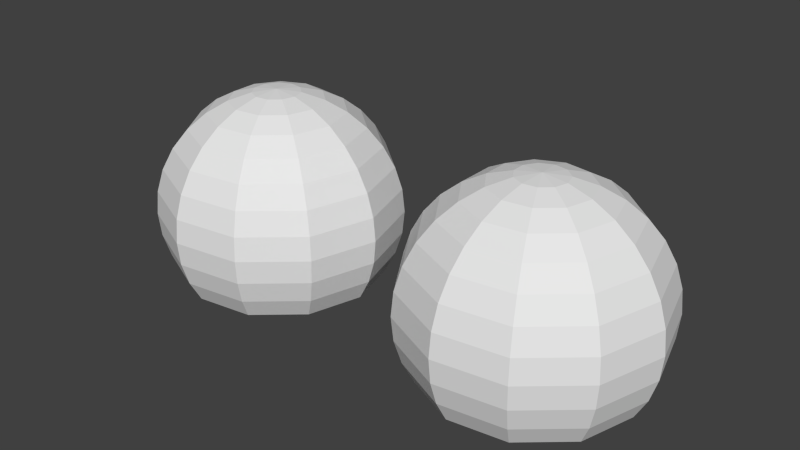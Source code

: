 # Source: WallEyes_old.blend  (saved by Blender 2.76.0; exported with 4.5.12 LTS)
import bpy
from mathutils import Matrix  # noqa: F401  (used for matrix-valued properties, if any)

bpy.ops.wm.read_factory_settings(use_empty=True)
scene = bpy.context.scene
scene.name = 'Scene'

# ---- collections
col_collection_1 = bpy.data.collections.new('Collection 1'); scene.collection.children.link(col_collection_1)

# ---- world
world_world = bpy.data.worlds.new('World'); scene.world = world_world
world_world.color = (0.05088, 0.05088, 0.05088)
world_world.use_sun_shadow = False
world_world.sun_shadow_jitter_overblur = 0.0
world_world.cycles.sampling_method = 'MANUAL'
world_world.cycles.sample_map_resolution = 256

# ---- meshes
me_sphere_002 = bpy.data.meshes.new('Sphere.002')
me_sphere_002.from_pydata([(-0.8315, 0.0, 0.5556), (-0.9808, 0.0, 0.1951), (-1.0, 0.0, 7.55e-08), (-0.9808, 0.0, -0.1951), (-0.8315, 0.0, -0.5556), (-0.7071, 0.0, -0.7071), (-0.5556, 0.0, -0.8315), (-0.3827, 0.0, -0.9239), (-0.6995, 0.4495, 0.5556), (-0.7772, 0.4995, 0.3827), (-0.8251, 0.5303, 0.1951), (-0.8413, 0.5406, 7.55e-08), (-0.8251, 0.5303, -0.1951), (-0.7772, 0.4995, -0.3827), (-0.6995, 0.4495, -0.5556), (-0.5949, 0.3823, -0.7071), (-0.4674, 0.3004, -0.8315), (-0.3219, 0.2069, -0.9239), (-0.1641, 0.1055, -0.9808), (-0.3454, 0.7563, 0.5556), (-0.3838, 0.8404, 0.3827), (-0.4074, 0.8922, 0.1951), (-0.4154, 0.9096, 7.55e-08), (-0.4074, 0.8922, -0.1951), (-0.3838, 0.8404, -0.3827), (-0.3454, 0.7563, -0.5556), (-0.2937, 0.6432, -0.7071), (-0.2308, 0.5054, -0.8315), (-0.159, 0.3481, -0.9239), (-0.08104, 0.1775, -0.9808), (0.1183, 0.823, 0.5556), (0.1315, 0.9145, 0.3827), (0.1396, 0.9708, 0.1951), (0.1423, 0.9898, 7.55e-08), (0.1396, 0.9708, -0.1951), (0.1315, 0.9145, -0.3827), (0.1183, 0.823, -0.5556), (0.1006, 0.6999, -0.7071), (0.07907, 0.5499, -0.8315), (0.05446, 0.3788, -0.9239), (0.02776, 0.1931, -0.9808), (0.5445, 0.6284, 0.5556), (0.605, 0.6982, 0.3827), (0.6423, 0.7412, 0.1951), (0.6549, 0.7557, 7.55e-08), (0.6423, 0.7412, -0.1951), (0.605, 0.6982, -0.3827), (0.5445, 0.6284, -0.5556), (0.4631, 0.5344, -0.7071), (0.3638, 0.4199, -0.8315), (0.2506, 0.2892, -0.9239), (0.1278, 0.1474, -0.9808), (0.7978, 0.2343, 0.5556), (0.8865, 0.2603, 0.3827), (0.9411, 0.2763, 0.1951), (0.9595, 0.2817, 7.55e-08), (0.9411, 0.2763, -0.1951), (0.8865, 0.2603, -0.3827), (0.7978, 0.2343, -0.5556), (0.6785, 0.1992, -0.7071), (0.5331, 0.1565, -0.8315), (0.3672, 0.1078, -0.9239), (0.1872, 0.05496, -0.9808), (0.7978, -0.2343, 0.5556), (0.8865, -0.2603, 0.3827), (0.9411, -0.2763, 0.1951), (0.9595, -0.2817, 7.55e-08), (0.9411, -0.2763, -0.1951), (0.8865, -0.2603, -0.3827), (0.7978, -0.2343, -0.5556), (0.6785, -0.1992, -0.7071), (0.5331, -0.1565, -0.8315), (0.3672, -0.1078, -0.9239), (0.1872, -0.05496, -0.9808), (0.5445, -0.6284, 0.5556), (0.605, -0.6982, 0.3827), (0.6423, -0.7412, 0.1951), (0.6549, -0.7557, 7.55e-08), (0.6423, -0.7412, -0.1951), (0.605, -0.6982, -0.3827), (0.5445, -0.6284, -0.5556), (0.4631, -0.5344, -0.7071), (0.3638, -0.4199, -0.8315), (0.2506, -0.2892, -0.9239), (0.1278, -0.1474, -0.9808), (0.1183, -0.823, 0.5556), (0.1315, -0.9145, 0.3827), (0.1396, -0.9708, 0.1951), (0.1423, -0.9898, 7.55e-08), (0.1396, -0.9708, -0.1951), (0.1315, -0.9145, -0.3827), (0.1183, -0.823, -0.5556), (0.1006, -0.6999, -0.7071), (0.07907, -0.5499, -0.8315), (0.05446, -0.3788, -0.9239), (0.02776, -0.1931, -0.9808), (-0.3454, -0.7563, 0.5556), (-0.3838, -0.8404, 0.3827), (-0.4074, -0.8922, 0.1951), (-0.4154, -0.9096, 7.55e-08), (-0.4074, -0.8922, -0.1951), (-0.3838, -0.8404, -0.3827), (-0.3454, -0.7563, -0.5556), (-0.2937, -0.6432, -0.7071), (-0.2308, -0.5054, -0.8315), (-0.159, -0.3481, -0.9239), (-0.08104, -0.1775, -0.9808), (-0.6995, -0.4495, 0.5556), (-0.7772, -0.4995, 0.3827), (-0.8251, -0.5303, 0.1951), (-0.8413, -0.5406, 7.55e-08), (-0.8251, -0.5303, -0.1951), (-0.7772, -0.4995, -0.3827), (-0.6995, -0.4495, -0.5556), (-0.5949, -0.3823, -0.7071), (-0.4674, -0.3004, -0.8315), (-0.3219, -0.2069, -0.9239), (-0.1641, -0.1055, -0.9808), (-0.9239, -3.711e-07, 0.3827), (-0.9239, -3.639e-07, -0.3827), (-0.1951, -7.325e-08, -0.9808), (3.258e-07, -1.507e-14, -1.0)], [], [(6, 5, 15, 16), (5, 4, 14, 15), (3, 2, 11, 12), (7, 6, 16, 17), (2, 1, 10, 11), (11, 10, 21, 22), (10, 9, 20, 21), (16, 15, 26, 27), (9, 8, 19, 20), (15, 14, 25, 26), (14, 13, 24, 25), (13, 12, 23, 24), (18, 17, 28, 29), (12, 11, 22, 23), (17, 16, 27, 28), (23, 22, 33, 34), (29, 28, 39, 40), (28, 27, 38, 39), (22, 21, 32, 33), (27, 26, 37, 38), (21, 20, 31, 32), (20, 19, 30, 31), (26, 25, 36, 37), (25, 24, 35, 36), (24, 23, 34, 35), (35, 34, 45, 46), (34, 33, 44, 45), (40, 39, 50, 51), (33, 32, 43, 44), (39, 38, 49, 50), (38, 37, 48, 49), (32, 31, 42, 43), (37, 36, 47, 48), (31, 30, 41, 42), (36, 35, 46, 47), (42, 41, 52, 53), (47, 46, 57, 58), (46, 45, 56, 57), (51, 50, 61, 62), (45, 44, 55, 56), (44, 43, 54, 55), (50, 49, 60, 61), (43, 42, 53, 54), (49, 48, 59, 60), (48, 47, 58, 59), (60, 59, 70, 71), (53, 52, 63, 64), (59, 58, 69, 70), (58, 57, 68, 69), (57, 56, 67, 68), (62, 61, 72, 73), (56, 55, 66, 67), (61, 60, 71, 72), (55, 54, 65, 66), (54, 53, 64, 65), (66, 65, 76, 77), (71, 70, 81, 82), (65, 64, 75, 76), (64, 63, 74, 75), (70, 69, 80, 81), (69, 68, 79, 80), (68, 67, 78, 79), (67, 66, 77, 78), (73, 72, 83, 84), (72, 71, 82, 83), (78, 77, 88, 89), (84, 83, 94, 95), (77, 76, 87, 88), (83, 82, 93, 94), (82, 81, 92, 93), (76, 75, 86, 87), (81, 80, 91, 92), (75, 74, 85, 86), (80, 79, 90, 91), (79, 78, 89, 90), (90, 89, 100, 101), (95, 94, 105, 106), (89, 88, 99, 100), (88, 87, 98, 99), (94, 93, 104, 105), (87, 86, 97, 98), (93, 92, 103, 104), (92, 91, 102, 103), (86, 85, 96, 97), (91, 90, 101, 102), (97, 96, 107, 108), (103, 102, 113, 114), (102, 101, 112, 113), (101, 100, 111, 112), (106, 105, 116, 117), (100, 99, 110, 111), (105, 104, 115, 116), (99, 98, 109, 110), (98, 97, 108, 109), (104, 103, 114, 115), (118, 0, 8, 9), (4, 119, 13, 14), (119, 3, 12, 13), (121, 120, 18), (120, 7, 17, 18), (1, 118, 9, 10), (121, 18, 29), (121, 29, 40), (121, 40, 51), (121, 51, 62), (121, 62, 73), (121, 73, 84), (121, 84, 95), (121, 95, 106), (121, 106, 117), (109, 108, 118, 1), (108, 107, 0, 118), (114, 113, 4, 5), (113, 112, 119, 4), (112, 111, 3, 119), (121, 117, 120), (111, 110, 2, 3), (117, 116, 7, 120), (116, 115, 6, 7), (110, 109, 1, 2), (115, 114, 5, 6)])
_ca = me_sphere_002.color_attributes.new('Col', 'BYTE_COLOR', 'CORNER')
_ca.data.foreach_set('color', [1.0, 1.0, 1.0, 1.0, 1.0, 1.0, 1.0, 1.0, 1.0, 1.0, 1.0, 1.0, 1.0, 1.0, 1.0, 1.0, 0.7682, 0.7682, 0.7682, 1.0, 0.7682, 0.7682, 0.7682, 1.0, 0.7682, 0.7682, 0.7682, 1.0, 0.7682, 0.7682, 0.7682, 1.0, 0.4072, 0.4072, 0.4072, 1.0, 0.4072, 0.4072, 0.4072, 1.0, 0.4072, 0.4072, 0.4072, 1.0, 0.4072, 0.4072, 0.4072, 1.0, 0.0, 0.04971, 0.05951, 1.0, 0.0, 0.04971, 0.05951, 1.0, 0.0, 0.04971, 0.05951, 1.0, 0.0, 0.04971, 0.05951, 1.0, 0.3419, 0.3419, 0.3419, 1.0, 0.3419, 0.3419, 0.3419, 1.0, 0.3419, 0.3419, 0.3419, 1.0, 0.3419, 0.3419, 0.3419, 1.0, 0.3419, 0.3419, 0.3419, 1.0, 0.3419, 0.3419, 0.3419, 1.0, 0.3419, 0.3419, 0.3419, 1.0, 0.3419, 0.3419, 0.3419, 1.0, 0.2423, 0.2423, 0.2423, 1.0, 0.2423, 0.2423, 0.2423, 1.0, 0.2423, 0.2423, 0.2423, 1.0, 0.2423, 0.2423, 0.2423, 1.0, 1.0, 1.0, 1.0, 1.0, 1.0, 1.0, 1.0, 1.0, 1.0, 1.0, 1.0, 1.0, 1.0, 1.0, 1.0, 1.0, 0.162, 0.162, 0.162, 1.0, 0.162, 0.162, 0.162, 1.0, 0.162, 0.162, 0.162, 1.0, 0.162, 0.162, 0.162, 1.0, 0.7682, 0.7682, 0.7682, 1.0, 0.7682, 0.7682, 0.7682, 1.0, 0.7682, 0.7682, 0.7682, 1.0, 0.7682, 0.7682, 0.7682, 1.0, 0.6038, 0.6038, 0.6038, 1.0, 0.6038, 0.6038, 0.6038, 1.0, 0.6038, 0.6038, 0.6038, 1.0, 0.6038, 0.6038, 0.6038, 1.0, 0.491, 0.491, 0.491, 1.0, 0.491, 0.491, 0.491, 1.0, 0.491, 0.491, 0.491, 1.0, 0.491, 0.491, 0.491, 1.0, 0.0, 0.02122, 0.02416, 1.0, 0.0, 0.02122, 0.02416, 1.0, 0.0, 0.02122, 0.02416, 1.0, 0.0, 0.02122, 0.02416, 1.0, 0.4072, 0.4072, 0.4072, 1.0, 0.4072, 0.4072, 0.4072, 1.0, 0.4072, 0.4072, 0.4072, 1.0, 0.4072, 0.4072, 0.4072, 1.0, 0.0, 0.04971, 0.05951, 1.0, 0.0, 0.04971, 0.05951, 1.0, 0.0, 0.04971, 0.05951, 1.0, 0.0, 0.04971, 0.05951, 1.0, 0.4072, 0.4072, 0.4072, 1.0, 0.4072, 0.4072, 0.4072, 1.0, 0.4072, 0.4072, 0.4072, 1.0, 0.4072, 0.4072, 0.4072, 1.0, 0.0, 0.02122, 0.02416, 1.0, 0.0, 0.02122, 0.02416, 1.0, 0.0, 0.02122, 0.02416, 1.0, 0.0, 0.02122, 0.02416, 1.0, 0.0, 0.04971, 0.05951, 1.0, 0.0, 0.04971, 0.05951, 1.0, 0.0, 0.04971, 0.05951, 1.0, 0.0, 0.04971, 0.05951, 1.0, 0.3419, 0.3419, 0.3419, 1.0, 0.3419, 0.3419, 0.3419, 1.0, 0.3419, 0.3419, 0.3419, 1.0, 0.3419, 0.3419, 0.3419, 1.0, 1.0, 1.0, 1.0, 1.0, 1.0, 1.0, 1.0, 1.0, 1.0, 1.0, 1.0, 1.0, 1.0, 1.0, 1.0, 1.0, 0.2423, 0.2423, 0.2423, 1.0, 0.2423, 0.2423, 0.2423, 1.0, 0.2423, 0.2423, 0.2423, 1.0, 0.2423, 0.2423, 0.2423, 1.0, 0.162, 0.162, 0.162, 1.0, 0.162, 0.162, 0.162, 1.0, 0.162, 0.162, 0.162, 1.0, 0.162, 0.162, 0.162, 1.0, 0.7682, 0.7682, 0.7682, 1.0, 0.7682, 0.7682, 0.7682, 1.0, 0.7682, 0.7682, 0.7682, 1.0, 0.7682, 0.7682, 0.7682, 1.0, 0.6038, 0.6038, 0.6038, 1.0, 0.6038, 0.6038, 0.6038, 1.0, 0.6038, 0.6038, 0.6038, 1.0, 0.6038, 0.6038, 0.6038, 1.0, 0.491, 0.491, 0.491, 1.0, 0.491, 0.491, 0.491, 1.0, 0.491, 0.491, 0.491, 1.0, 0.491, 0.491, 0.491, 1.0, 0.491, 0.491, 0.491, 1.0, 0.491, 0.491, 0.491, 1.0, 0.491, 0.491, 0.491, 1.0, 0.491, 0.491, 0.491, 1.0, 0.4072, 0.4072, 0.4072, 1.0, 0.4072, 0.4072, 0.4072, 1.0, 0.4072, 0.4072, 0.4072, 1.0, 0.4072, 0.4072, 0.4072, 1.0, 0.0, 0.02122, 0.02416, 1.0, 0.0, 0.02122, 0.02416, 1.0, 0.0, 0.02122, 0.02416, 1.0, 0.0, 0.02122, 0.02416, 1.0, 0.3419, 0.3419, 0.3419, 1.0, 0.3419, 0.3419, 0.3419, 1.0, 0.3419, 0.3419, 0.3419, 1.0, 0.3419, 0.3419, 0.3419, 1.0, 0.0, 0.04971, 0.05951, 1.0, 0.0, 0.04971, 0.05951, 1.0, 0.0, 0.04971, 0.05951, 1.0, 0.0, 0.04971, 0.05951, 1.0, 1.0, 1.0, 1.0, 1.0, 1.0, 1.0, 1.0, 1.0, 1.0, 1.0, 1.0, 1.0, 1.0, 1.0, 1.0, 1.0, 0.2423, 0.2423, 0.2423, 1.0, 0.2423, 0.2423, 0.2423, 1.0, 0.2423, 0.2423, 0.2423, 1.0, 0.2423, 0.2423, 0.2423, 1.0, 0.7682, 0.7682, 0.7682, 1.0, 0.7682, 0.7682, 0.7682, 1.0, 0.7682, 0.7682, 0.7682, 1.0, 0.7682, 0.7682, 0.7682, 1.0, 0.162, 0.162, 0.162, 1.0, 0.162, 0.162, 0.162, 1.0, 0.162, 0.162, 0.162, 1.0, 0.162, 0.162, 0.162, 1.0, 0.6038, 0.6038, 0.6038, 1.0, 0.6038, 0.6038, 0.6038, 1.0, 0.6038, 0.6038, 0.6038, 1.0, 0.6038, 0.6038, 0.6038, 1.0, 0.162, 0.162, 0.162, 1.0, 0.162, 0.162, 0.162, 1.0, 0.162, 0.162, 0.162, 1.0, 0.162, 0.162, 0.162, 1.0, 0.6038, 0.6038, 0.6038, 1.0, 0.6038, 0.6038, 0.6038, 1.0, 0.6038, 0.6038, 0.6038, 1.0, 0.6038, 0.6038, 0.6038, 1.0, 0.491, 0.491, 0.491, 1.0, 0.491, 0.491, 0.491, 1.0, 0.491, 0.491, 0.491, 1.0, 0.491, 0.491, 0.491, 1.0, 0.0, 0.02122, 0.02416, 1.0, 0.0, 0.02122, 0.02416, 1.0, 0.0, 0.02122, 0.02416, 1.0, 0.0, 0.02122, 0.02416, 1.0, 0.4072, 0.4072, 0.4072, 1.0, 0.4072, 0.4072, 0.4072, 1.0, 0.4072, 0.4072, 0.4072, 1.0, 0.4072, 0.4072, 0.4072, 1.0, 0.3419, 0.3419, 0.3419, 1.0, 0.3419, 0.3419, 0.3419, 1.0, 0.3419, 0.3419, 0.3419, 1.0, 0.3419, 0.3419, 0.3419, 1.0, 0.0, 0.04971, 0.05951, 1.0, 0.0, 0.04971, 0.05951, 1.0, 0.0, 0.04971, 0.05951, 1.0, 0.0, 0.04971, 0.05951, 1.0, 0.2423, 0.2423, 0.2423, 1.0, 0.2423, 0.2423, 0.2423, 1.0, 0.2423, 0.2423, 0.2423, 1.0, 0.2423, 0.2423, 0.2423, 1.0, 1.0, 1.0, 1.0, 1.0, 1.0, 1.0, 1.0, 1.0, 1.0, 1.0, 1.0, 1.0, 1.0, 1.0, 1.0, 1.0, 0.7682, 0.7682, 0.7682, 1.0, 0.7682, 0.7682, 0.7682, 1.0, 0.7682, 0.7682, 0.7682, 1.0, 0.7682, 0.7682, 0.7682, 1.0, 1.0, 1.0, 1.0, 1.0, 1.0, 1.0, 1.0, 1.0, 1.0, 1.0, 1.0, 1.0, 1.0, 1.0, 1.0, 1.0, 0.162, 0.162, 0.162, 1.0, 0.162, 0.162, 0.162, 1.0, 0.162, 0.162, 0.162, 1.0, 0.162, 0.162, 0.162, 1.0, 0.7682, 0.7682, 0.7682, 1.0, 0.7682, 0.7682, 0.7682, 1.0, 0.7682, 0.7682, 0.7682, 1.0, 0.7682, 0.7682, 0.7682, 1.0, 0.6038, 0.6038, 0.6038, 1.0, 0.6038, 0.6038, 0.6038, 1.0, 0.6038, 0.6038, 0.6038, 1.0, 0.6038, 0.6038, 0.6038, 1.0, 0.491, 0.491, 0.491, 1.0, 0.491, 0.491, 0.491, 1.0, 0.491, 0.491, 0.491, 1.0, 0.491, 0.491, 0.491, 1.0, 0.0, 0.02122, 0.02416, 1.0, 0.0, 0.02122, 0.02416, 1.0, 0.0, 0.02122, 0.02416, 1.0, 0.0, 0.02122, 0.02416, 1.0, 0.4072, 0.4072, 0.4072, 1.0, 0.4072, 0.4072, 0.4072, 1.0, 0.4072, 0.4072, 0.4072, 1.0, 0.4072, 0.4072, 0.4072, 1.0, 0.0, 0.04971, 0.05951, 1.0, 0.0, 0.04971, 0.05951, 1.0, 0.0, 0.04971, 0.05951, 1.0, 0.0, 0.04971, 0.05951, 1.0, 0.3419, 0.3419, 0.3419, 1.0, 0.3419, 0.3419, 0.3419, 1.0, 0.3419, 0.3419, 0.3419, 1.0, 0.3419, 0.3419, 0.3419, 1.0, 0.2423, 0.2423, 0.2423, 1.0, 0.2423, 0.2423, 0.2423, 1.0, 0.2423, 0.2423, 0.2423, 1.0, 0.2423, 0.2423, 0.2423, 1.0, 0.3419, 0.3419, 0.3419, 1.0, 0.3419, 0.3419, 0.3419, 1.0, 0.3419, 0.3419, 0.3419, 1.0, 0.3419, 0.3419, 0.3419, 1.0, 1.0, 1.0, 1.0, 1.0, 1.0, 1.0, 1.0, 1.0, 1.0, 1.0, 1.0, 1.0, 1.0, 1.0, 1.0, 1.0, 0.2423, 0.2423, 0.2423, 1.0, 0.2423, 0.2423, 0.2423, 1.0, 0.2423, 0.2423, 0.2423, 1.0, 0.2423, 0.2423, 0.2423, 1.0, 0.162, 0.162, 0.162, 1.0, 0.162, 0.162, 0.162, 1.0, 0.162, 0.162, 0.162, 1.0, 0.162, 0.162, 0.162, 1.0, 0.7682, 0.7682, 0.7682, 1.0, 0.7682, 0.7682, 0.7682, 1.0, 0.7682, 0.7682, 0.7682, 1.0, 0.7682, 0.7682, 0.7682, 1.0, 0.6038, 0.6038, 0.6038, 1.0, 0.6038, 0.6038, 0.6038, 1.0, 0.6038, 0.6038, 0.6038, 1.0, 0.6038, 0.6038, 0.6038, 1.0, 0.491, 0.491, 0.491, 1.0, 0.491, 0.491, 0.491, 1.0, 0.491, 0.491, 0.491, 1.0, 0.491, 0.491, 0.491, 1.0, 0.4072, 0.4072, 0.4072, 1.0, 0.4072, 0.4072, 0.4072, 1.0, 0.4072, 0.4072, 0.4072, 1.0, 0.4072, 0.4072, 0.4072, 1.0, 0.0, 0.02122, 0.02416, 1.0, 0.0, 0.02122, 0.02416, 1.0, 0.0, 0.02122, 0.02416, 1.0, 0.0, 0.02122, 0.02416, 1.0, 0.0, 0.04971, 0.05951, 1.0, 0.0, 0.04971, 0.05951, 1.0, 0.0, 0.04971, 0.05951, 1.0, 0.0, 0.04971, 0.05951, 1.0, 0.4072, 0.4072, 0.4072, 1.0, 0.4072, 0.4072, 0.4072, 1.0, 0.4072, 0.4072, 0.4072, 1.0, 0.4072, 0.4072, 0.4072, 1.0, 0.0, 0.02122, 0.02416, 1.0, 0.0, 0.02122, 0.02416, 1.0, 0.0, 0.02122, 0.02416, 1.0, 0.0, 0.02122, 0.02416, 1.0, 0.3419, 0.3419, 0.3419, 1.0, 0.3419, 0.3419, 0.3419, 1.0, 0.3419, 0.3419, 0.3419, 1.0, 0.3419, 0.3419, 0.3419, 1.0, 0.0, 0.04971, 0.05951, 1.0, 0.0, 0.04971, 0.05951, 1.0, 0.0, 0.04971, 0.05951, 1.0, 0.0, 0.04971, 0.05951, 1.0, 1.0, 1.0, 1.0, 1.0, 1.0, 1.0, 1.0, 1.0, 1.0, 1.0, 1.0, 1.0, 1.0, 1.0, 1.0, 1.0, 0.2423, 0.2423, 0.2423, 1.0, 0.2423, 0.2423, 0.2423, 1.0, 0.2423, 0.2423, 0.2423, 1.0, 0.2423, 0.2423, 0.2423, 1.0, 0.7682, 0.7682, 0.7682, 1.0, 0.7682, 0.7682, 0.7682, 1.0, 0.7682, 0.7682, 0.7682, 1.0, 0.7682, 0.7682, 0.7682, 1.0, 0.162, 0.162, 0.162, 1.0, 0.162, 0.162, 0.162, 1.0, 0.162, 0.162, 0.162, 1.0, 0.162, 0.162, 0.162, 1.0, 0.6038, 0.6038, 0.6038, 1.0, 0.6038, 0.6038, 0.6038, 1.0, 0.6038, 0.6038, 0.6038, 1.0, 0.6038, 0.6038, 0.6038, 1.0, 0.491, 0.491, 0.491, 1.0, 0.491, 0.491, 0.491, 1.0, 0.491, 0.491, 0.491, 1.0, 0.491, 0.491, 0.491, 1.0, 0.491, 0.491, 0.491, 1.0, 0.491, 0.491, 0.491, 1.0, 0.491, 0.491, 0.491, 1.0, 0.491, 0.491, 0.491, 1.0, 0.0, 0.02122, 0.02416, 1.0, 0.0, 0.02122, 0.02416, 1.0, 0.0, 0.02122, 0.02416, 1.0, 0.0, 0.02122, 0.02416, 1.0, 0.4072, 0.4072, 0.4072, 1.0, 0.4072, 0.4072, 0.4072, 1.0, 0.4072, 0.4072, 0.4072, 1.0, 0.4072, 0.4072, 0.4072, 1.0, 0.3419, 0.3419, 0.3419, 1.0, 0.3419, 0.3419, 0.3419, 1.0, 0.3419, 0.3419, 0.3419, 1.0, 0.3419, 0.3419, 0.3419, 1.0, 0.0, 0.04971, 0.05951, 1.0, 0.0, 0.04971, 0.05951, 1.0, 0.0, 0.04971, 0.05951, 1.0, 0.0, 0.04971, 0.05951, 1.0, 0.2423, 0.2423, 0.2423, 1.0, 0.2423, 0.2423, 0.2423, 1.0, 0.2423, 0.2423, 0.2423, 1.0, 0.2423, 0.2423, 0.2423, 1.0, 1.0, 1.0, 1.0, 1.0, 1.0, 1.0, 1.0, 1.0, 1.0, 1.0, 1.0, 1.0, 1.0, 1.0, 1.0, 1.0, 0.7682, 0.7682, 0.7682, 1.0, 0.7682, 0.7682, 0.7682, 1.0, 0.7682, 0.7682, 0.7682, 1.0, 0.7682, 0.7682, 0.7682, 1.0, 0.162, 0.162, 0.162, 1.0, 0.162, 0.162, 0.162, 1.0, 0.162, 0.162, 0.162, 1.0, 0.162, 0.162, 0.162, 1.0, 0.6038, 0.6038, 0.6038, 1.0, 0.6038, 0.6038, 0.6038, 1.0, 0.6038, 0.6038, 0.6038, 1.0, 0.6038, 0.6038, 0.6038, 1.0, 0.162, 0.162, 0.162, 1.0, 0.162, 0.162, 0.162, 1.0, 0.162, 0.162, 0.162, 1.0, 0.162, 0.162, 0.162, 1.0, 0.7682, 0.7682, 0.7682, 1.0, 0.7682, 0.7682, 0.7682, 1.0, 0.7682, 0.7682, 0.7682, 1.0, 0.7682, 0.7682, 0.7682, 1.0, 0.6038, 0.6038, 0.6038, 1.0, 0.6038, 0.6038, 0.6038, 1.0, 0.6038, 0.6038, 0.6038, 1.0, 0.6038, 0.6038, 0.6038, 1.0, 0.491, 0.491, 0.491, 1.0, 0.491, 0.491, 0.491, 1.0, 0.491, 0.491, 0.491, 1.0, 0.491, 0.491, 0.491, 1.0, 0.0, 0.02122, 0.02416, 1.0, 0.0, 0.02122, 0.02416, 1.0, 0.0, 0.02122, 0.02416, 1.0, 0.0, 0.02122, 0.02416, 1.0, 0.4072, 0.4072, 0.4072, 1.0, 0.4072, 0.4072, 0.4072, 1.0, 0.4072, 0.4072, 0.4072, 1.0, 0.4072, 0.4072, 0.4072, 1.0, 0.0, 0.04971, 0.05951, 1.0, 0.0, 0.04971, 0.05951, 1.0, 0.0, 0.04971, 0.05951, 1.0, 0.0, 0.04971, 0.05951, 1.0, 0.3419, 0.3419, 0.3419, 1.0, 0.3419, 0.3419, 0.3419, 1.0, 0.3419, 0.3419, 0.3419, 1.0, 0.3419, 0.3419, 0.3419, 1.0, 0.2423, 0.2423, 0.2423, 1.0, 0.2423, 0.2423, 0.2423, 1.0, 0.2423, 0.2423, 0.2423, 1.0, 0.2423, 0.2423, 0.2423, 1.0, 1.0, 1.0, 1.0, 1.0, 1.0, 1.0, 1.0, 1.0, 1.0, 1.0, 1.0, 1.0, 1.0, 1.0, 1.0, 1.0, 0.162, 0.162, 0.162, 1.0, 0.162, 0.162, 0.162, 1.0, 0.162, 0.162, 0.162, 1.0, 0.162, 0.162, 0.162, 1.0, 0.6038, 0.6038, 0.6038, 1.0, 0.6038, 0.6038, 0.6038, 1.0, 0.6038, 0.6038, 0.6038, 1.0, 0.6038, 0.6038, 0.6038, 1.0, 0.491, 0.491, 0.491, 1.0, 0.491, 0.491, 0.491, 1.0, 0.491, 0.491, 0.491, 1.0, 0.491, 0.491, 0.491, 1.0, 0.0, 0.0, 0.0, 1.0, 0.0, 0.0, 0.0, 1.0, 0.0, 0.0, 0.0, 1.0, 0.0, 0.02122, 0.02416, 1.0, 0.0, 0.02122, 0.02416, 1.0, 0.0, 0.02122, 0.02416, 1.0, 0.0, 0.02122, 0.02416, 1.0, 0.2423, 0.2423, 0.2423, 1.0, 0.2423, 0.2423, 0.2423, 1.0, 0.2423, 0.2423, 0.2423, 1.0, 0.2423, 0.2423, 0.2423, 1.0, 0.0, 0.0, 0.0, 1.0, 0.0, 0.0, 0.0, 1.0, 0.0, 0.0, 0.0, 1.0, 0.0, 0.0, 0.0, 1.0, 0.0, 0.0, 0.0, 1.0, 0.0, 0.0, 0.0, 1.0, 0.0, 0.0, 0.0, 1.0, 0.0, 0.0, 0.0, 1.0, 0.0, 0.0, 0.0, 1.0, 0.0, 0.0, 0.0, 1.0, 0.0, 0.0, 0.0, 1.0, 0.0, 0.0, 0.0, 1.0, 0.0, 0.0, 0.0, 1.0, 0.0, 0.0, 0.0, 1.0, 0.0, 0.0, 0.0, 1.0, 0.0, 0.0, 0.0, 1.0, 0.0, 0.0, 0.0, 1.0, 0.0, 0.0, 0.0, 1.0, 0.0, 0.0, 0.0, 1.0, 0.0, 0.0, 0.0, 1.0, 0.0, 0.0, 0.0, 1.0, 0.0, 0.0, 0.0, 1.0, 0.0, 0.0, 0.0, 1.0, 0.0, 0.0, 0.0, 1.0, 0.0, 0.0, 0.0, 1.0, 0.0, 0.0, 0.0, 1.0, 0.0, 0.0, 0.0, 1.0, 0.2423, 0.2423, 0.2423, 1.0, 0.2423, 0.2423, 0.2423, 1.0, 0.2423, 0.2423, 0.2423, 1.0, 0.2423, 0.2423, 0.2423, 1.0, 0.162, 0.162, 0.162, 1.0, 0.162, 0.162, 0.162, 1.0, 0.162, 0.162, 0.162, 1.0, 0.162, 0.162, 0.162, 1.0, 0.7682, 0.7682, 0.7682, 1.0, 0.7682, 0.7682, 0.7682, 1.0, 0.7682, 0.7682, 0.7682, 1.0, 0.7682, 0.7682, 0.7682, 1.0, 0.6038, 0.6038, 0.6038, 1.0, 0.6038, 0.6038, 0.6038, 1.0, 0.6038, 0.6038, 0.6038, 1.0, 0.6038, 0.6038, 0.6038, 1.0, 0.491, 0.491, 0.491, 1.0, 0.491, 0.491, 0.491, 1.0, 0.491, 0.491, 0.491, 1.0, 0.491, 0.491, 0.491, 1.0, 0.0, 0.0, 0.0, 1.0, 0.0, 0.0, 0.0, 1.0, 0.0, 0.0, 0.0, 1.0, 0.4072, 0.4072, 0.4072, 1.0, 0.4072, 0.4072, 0.4072, 1.0, 0.4072, 0.4072, 0.4072, 1.0, 0.4072, 0.4072, 0.4072, 1.0, 0.0, 0.02122, 0.02416, 1.0, 0.0, 0.02122, 0.02416, 1.0, 0.0, 0.02122, 0.02416, 1.0, 0.0, 0.02122, 0.02416, 1.0, 0.0, 0.04971, 0.05951, 1.0, 0.0, 0.04971, 0.05951, 1.0, 0.0, 0.04971, 0.05951, 1.0, 0.0, 0.04971, 0.05951, 1.0, 0.3419, 0.3419, 0.3419, 1.0, 0.3419, 0.3419, 0.3419, 1.0, 0.3419, 0.3419, 0.3419, 1.0, 0.3419, 0.3419, 0.3419, 1.0, 1.0, 1.0, 1.0, 1.0, 1.0, 1.0, 1.0, 1.0, 1.0, 1.0, 1.0, 1.0, 1.0, 1.0, 1.0, 1.0])
me_sphere_002.use_remesh_preserve_volume = False
me_sphere_002.use_remesh_preserve_attributes = False
me_sphere_002.use_mirror_vertex_groups = False
me_sphere_002.use_paint_bone_selection = False
me_sphere_002.use_paint_mask = True
me_sphere_002.update()
me_sphere_001 = bpy.data.meshes.new('Sphere.001')
me_sphere_001.from_pydata([(-0.8315, 0.0, 0.5556), (-0.9808, 0.0, 0.1951), (-1.0, 0.0, 7.55e-08), (-0.9808, 0.0, -0.1951), (-0.8315, 0.0, -0.5556), (-0.7071, 0.0, -0.7071), (-0.5556, 0.0, -0.8315), (-0.3827, 0.0, -0.9239), (-0.6995, 0.4495, 0.5556), (-0.7772, 0.4995, 0.3827), (-0.8251, 0.5303, 0.1951), (-0.8413, 0.5406, 7.55e-08), (-0.8251, 0.5303, -0.1951), (-0.7772, 0.4995, -0.3827), (-0.6995, 0.4495, -0.5556), (-0.5949, 0.3823, -0.7071), (-0.4674, 0.3004, -0.8315), (-0.3219, 0.2069, -0.9239), (-0.1641, 0.1055, -0.9808), (-0.3454, 0.7563, 0.5556), (-0.3838, 0.8404, 0.3827), (-0.4074, 0.8922, 0.1951), (-0.4154, 0.9096, 7.55e-08), (-0.4074, 0.8922, -0.1951), (-0.3838, 0.8404, -0.3827), (-0.3454, 0.7563, -0.5556), (-0.2937, 0.6432, -0.7071), (-0.2308, 0.5054, -0.8315), (-0.159, 0.3481, -0.9239), (-0.08104, 0.1775, -0.9808), (0.1183, 0.823, 0.5556), (0.1315, 0.9145, 0.3827), (0.1396, 0.9708, 0.1951), (0.1423, 0.9898, 7.55e-08), (0.1396, 0.9708, -0.1951), (0.1315, 0.9145, -0.3827), (0.1183, 0.823, -0.5556), (0.1006, 0.6999, -0.7071), (0.07907, 0.5499, -0.8315), (0.05446, 0.3788, -0.9239), (0.02776, 0.1931, -0.9808), (0.5445, 0.6284, 0.5556), (0.605, 0.6982, 0.3827), (0.6423, 0.7412, 0.1951), (0.6549, 0.7557, 7.55e-08), (0.6423, 0.7412, -0.1951), (0.605, 0.6982, -0.3827), (0.5445, 0.6284, -0.5556), (0.4631, 0.5344, -0.7071), (0.3638, 0.4199, -0.8315), (0.2506, 0.2892, -0.9239), (0.1278, 0.1474, -0.9808), (0.7978, 0.2343, 0.5556), (0.8865, 0.2603, 0.3827), (0.9411, 0.2763, 0.1951), (0.9595, 0.2817, 7.55e-08), (0.9411, 0.2763, -0.1951), (0.8865, 0.2603, -0.3827), (0.7978, 0.2343, -0.5556), (0.6785, 0.1992, -0.7071), (0.5331, 0.1565, -0.8315), (0.3672, 0.1078, -0.9239), (0.1872, 0.05496, -0.9808), (0.7978, -0.2343, 0.5556), (0.8865, -0.2603, 0.3827), (0.9411, -0.2763, 0.1951), (0.9595, -0.2817, 7.55e-08), (0.9411, -0.2763, -0.1951), (0.8865, -0.2603, -0.3827), (0.7978, -0.2343, -0.5556), (0.6785, -0.1992, -0.7071), (0.5331, -0.1565, -0.8315), (0.3672, -0.1078, -0.9239), (0.1872, -0.05496, -0.9808), (0.5445, -0.6284, 0.5556), (0.605, -0.6982, 0.3827), (0.6423, -0.7412, 0.1951), (0.6549, -0.7557, 7.55e-08), (0.6423, -0.7412, -0.1951), (0.605, -0.6982, -0.3827), (0.5445, -0.6284, -0.5556), (0.4631, -0.5344, -0.7071), (0.3638, -0.4199, -0.8315), (0.2506, -0.2892, -0.9239), (0.1278, -0.1474, -0.9808), (0.1183, -0.823, 0.5556), (0.1315, -0.9145, 0.3827), (0.1396, -0.9708, 0.1951), (0.1423, -0.9898, 7.55e-08), (0.1396, -0.9708, -0.1951), (0.1315, -0.9145, -0.3827), (0.1183, -0.823, -0.5556), (0.1006, -0.6999, -0.7071), (0.07907, -0.5499, -0.8315), (0.05446, -0.3788, -0.9239), (0.02776, -0.1931, -0.9808), (-0.3454, -0.7563, 0.5556), (-0.3838, -0.8404, 0.3827), (-0.4074, -0.8922, 0.1951), (-0.4154, -0.9096, 7.55e-08), (-0.4074, -0.8922, -0.1951), (-0.3838, -0.8404, -0.3827), (-0.3454, -0.7563, -0.5556), (-0.2937, -0.6432, -0.7071), (-0.2308, -0.5054, -0.8315), (-0.159, -0.3481, -0.9239), (-0.08104, -0.1775, -0.9808), (-0.6995, -0.4495, 0.5556), (-0.7772, -0.4995, 0.3827), (-0.8251, -0.5303, 0.1951), (-0.8413, -0.5406, 7.55e-08), (-0.8251, -0.5303, -0.1951), (-0.7772, -0.4995, -0.3827), (-0.6995, -0.4495, -0.5556), (-0.5949, -0.3823, -0.7071), (-0.4674, -0.3004, -0.8315), (-0.3219, -0.2069, -0.9239), (-0.1641, -0.1055, -0.9808), (-0.9239, -3.711e-07, 0.3827), (-0.9239, -3.639e-07, -0.3827), (-0.1951, -7.325e-08, -0.9808), (3.258e-07, -1.507e-14, -1.0)], [], [(6, 5, 15, 16), (5, 4, 14, 15), (3, 2, 11, 12), (7, 6, 16, 17), (2, 1, 10, 11), (11, 10, 21, 22), (10, 9, 20, 21), (16, 15, 26, 27), (9, 8, 19, 20), (15, 14, 25, 26), (14, 13, 24, 25), (13, 12, 23, 24), (18, 17, 28, 29), (12, 11, 22, 23), (17, 16, 27, 28), (23, 22, 33, 34), (29, 28, 39, 40), (28, 27, 38, 39), (22, 21, 32, 33), (27, 26, 37, 38), (21, 20, 31, 32), (20, 19, 30, 31), (26, 25, 36, 37), (25, 24, 35, 36), (24, 23, 34, 35), (35, 34, 45, 46), (34, 33, 44, 45), (40, 39, 50, 51), (33, 32, 43, 44), (39, 38, 49, 50), (38, 37, 48, 49), (32, 31, 42, 43), (37, 36, 47, 48), (31, 30, 41, 42), (36, 35, 46, 47), (42, 41, 52, 53), (47, 46, 57, 58), (46, 45, 56, 57), (51, 50, 61, 62), (45, 44, 55, 56), (44, 43, 54, 55), (50, 49, 60, 61), (43, 42, 53, 54), (49, 48, 59, 60), (48, 47, 58, 59), (60, 59, 70, 71), (53, 52, 63, 64), (59, 58, 69, 70), (58, 57, 68, 69), (57, 56, 67, 68), (62, 61, 72, 73), (56, 55, 66, 67), (61, 60, 71, 72), (55, 54, 65, 66), (54, 53, 64, 65), (66, 65, 76, 77), (71, 70, 81, 82), (65, 64, 75, 76), (64, 63, 74, 75), (70, 69, 80, 81), (69, 68, 79, 80), (68, 67, 78, 79), (67, 66, 77, 78), (73, 72, 83, 84), (72, 71, 82, 83), (78, 77, 88, 89), (84, 83, 94, 95), (77, 76, 87, 88), (83, 82, 93, 94), (82, 81, 92, 93), (76, 75, 86, 87), (81, 80, 91, 92), (75, 74, 85, 86), (80, 79, 90, 91), (79, 78, 89, 90), (90, 89, 100, 101), (95, 94, 105, 106), (89, 88, 99, 100), (88, 87, 98, 99), (94, 93, 104, 105), (87, 86, 97, 98), (93, 92, 103, 104), (92, 91, 102, 103), (86, 85, 96, 97), (91, 90, 101, 102), (97, 96, 107, 108), (103, 102, 113, 114), (102, 101, 112, 113), (101, 100, 111, 112), (106, 105, 116, 117), (100, 99, 110, 111), (105, 104, 115, 116), (99, 98, 109, 110), (98, 97, 108, 109), (104, 103, 114, 115), (118, 0, 8, 9), (4, 119, 13, 14), (119, 3, 12, 13), (121, 120, 18), (120, 7, 17, 18), (1, 118, 9, 10), (121, 18, 29), (121, 29, 40), (121, 40, 51), (121, 51, 62), (121, 62, 73), (121, 73, 84), (121, 84, 95), (121, 95, 106), (121, 106, 117), (109, 108, 118, 1), (108, 107, 0, 118), (114, 113, 4, 5), (113, 112, 119, 4), (112, 111, 3, 119), (121, 117, 120), (111, 110, 2, 3), (117, 116, 7, 120), (116, 115, 6, 7), (110, 109, 1, 2), (115, 114, 5, 6)])
_ca = me_sphere_001.color_attributes.new('Col', 'BYTE_COLOR', 'CORNER')
_ca.data.foreach_set('color', [1.0, 1.0, 1.0, 1.0, 1.0, 1.0, 1.0, 1.0, 1.0, 1.0, 1.0, 1.0, 1.0, 1.0, 1.0, 1.0, 0.7682, 0.7682, 0.7682, 1.0, 0.7682, 0.7682, 0.7682, 1.0, 0.7682, 0.7682, 0.7682, 1.0, 0.7682, 0.7682, 0.7682, 1.0, 0.4072, 0.4072, 0.4072, 1.0, 0.4072, 0.4072, 0.4072, 1.0, 0.4072, 0.4072, 0.4072, 1.0, 0.4072, 0.4072, 0.4072, 1.0, 0.0, 0.04971, 0.05951, 1.0, 0.0, 0.04971, 0.05951, 1.0, 0.0, 0.04971, 0.05951, 1.0, 0.0, 0.04971, 0.05951, 1.0, 0.3419, 0.3419, 0.3419, 1.0, 0.3419, 0.3419, 0.3419, 1.0, 0.3419, 0.3419, 0.3419, 1.0, 0.3419, 0.3419, 0.3419, 1.0, 0.3419, 0.3419, 0.3419, 1.0, 0.3419, 0.3419, 0.3419, 1.0, 0.3419, 0.3419, 0.3419, 1.0, 0.3419, 0.3419, 0.3419, 1.0, 0.2423, 0.2423, 0.2423, 1.0, 0.2423, 0.2423, 0.2423, 1.0, 0.2423, 0.2423, 0.2423, 1.0, 0.2423, 0.2423, 0.2423, 1.0, 1.0, 1.0, 1.0, 1.0, 1.0, 1.0, 1.0, 1.0, 1.0, 1.0, 1.0, 1.0, 1.0, 1.0, 1.0, 1.0, 0.162, 0.162, 0.162, 1.0, 0.162, 0.162, 0.162, 1.0, 0.162, 0.162, 0.162, 1.0, 0.162, 0.162, 0.162, 1.0, 0.7682, 0.7682, 0.7682, 1.0, 0.7682, 0.7682, 0.7682, 1.0, 0.7682, 0.7682, 0.7682, 1.0, 0.7682, 0.7682, 0.7682, 1.0, 0.6038, 0.6038, 0.6038, 1.0, 0.6038, 0.6038, 0.6038, 1.0, 0.6038, 0.6038, 0.6038, 1.0, 0.6038, 0.6038, 0.6038, 1.0, 0.491, 0.491, 0.491, 1.0, 0.491, 0.491, 0.491, 1.0, 0.491, 0.491, 0.491, 1.0, 0.491, 0.491, 0.491, 1.0, 0.0, 0.02122, 0.02416, 1.0, 0.0, 0.02122, 0.02416, 1.0, 0.0, 0.02122, 0.02416, 1.0, 0.0, 0.02122, 0.02416, 1.0, 0.4072, 0.4072, 0.4072, 1.0, 0.4072, 0.4072, 0.4072, 1.0, 0.4072, 0.4072, 0.4072, 1.0, 0.4072, 0.4072, 0.4072, 1.0, 0.0, 0.04971, 0.05951, 1.0, 0.0, 0.04971, 0.05951, 1.0, 0.0, 0.04971, 0.05951, 1.0, 0.0, 0.04971, 0.05951, 1.0, 0.4072, 0.4072, 0.4072, 1.0, 0.4072, 0.4072, 0.4072, 1.0, 0.4072, 0.4072, 0.4072, 1.0, 0.4072, 0.4072, 0.4072, 1.0, 0.0, 0.02122, 0.02416, 1.0, 0.0, 0.02122, 0.02416, 1.0, 0.0, 0.02122, 0.02416, 1.0, 0.0, 0.02122, 0.02416, 1.0, 0.0, 0.04971, 0.05951, 1.0, 0.0, 0.04971, 0.05951, 1.0, 0.0, 0.04971, 0.05951, 1.0, 0.0, 0.04971, 0.05951, 1.0, 0.3419, 0.3419, 0.3419, 1.0, 0.3419, 0.3419, 0.3419, 1.0, 0.3419, 0.3419, 0.3419, 1.0, 0.3419, 0.3419, 0.3419, 1.0, 1.0, 1.0, 1.0, 1.0, 1.0, 1.0, 1.0, 1.0, 1.0, 1.0, 1.0, 1.0, 1.0, 1.0, 1.0, 1.0, 0.2423, 0.2423, 0.2423, 1.0, 0.2423, 0.2423, 0.2423, 1.0, 0.2423, 0.2423, 0.2423, 1.0, 0.2423, 0.2423, 0.2423, 1.0, 0.162, 0.162, 0.162, 1.0, 0.162, 0.162, 0.162, 1.0, 0.162, 0.162, 0.162, 1.0, 0.162, 0.162, 0.162, 1.0, 0.7682, 0.7682, 0.7682, 1.0, 0.7682, 0.7682, 0.7682, 1.0, 0.7682, 0.7682, 0.7682, 1.0, 0.7682, 0.7682, 0.7682, 1.0, 0.6038, 0.6038, 0.6038, 1.0, 0.6038, 0.6038, 0.6038, 1.0, 0.6038, 0.6038, 0.6038, 1.0, 0.6038, 0.6038, 0.6038, 1.0, 0.491, 0.491, 0.491, 1.0, 0.491, 0.491, 0.491, 1.0, 0.491, 0.491, 0.491, 1.0, 0.491, 0.491, 0.491, 1.0, 0.491, 0.491, 0.491, 1.0, 0.491, 0.491, 0.491, 1.0, 0.491, 0.491, 0.491, 1.0, 0.491, 0.491, 0.491, 1.0, 0.4072, 0.4072, 0.4072, 1.0, 0.4072, 0.4072, 0.4072, 1.0, 0.4072, 0.4072, 0.4072, 1.0, 0.4072, 0.4072, 0.4072, 1.0, 0.0, 0.02122, 0.02416, 1.0, 0.0, 0.02122, 0.02416, 1.0, 0.0, 0.02122, 0.02416, 1.0, 0.0, 0.02122, 0.02416, 1.0, 0.3419, 0.3419, 0.3419, 1.0, 0.3419, 0.3419, 0.3419, 1.0, 0.3419, 0.3419, 0.3419, 1.0, 0.3419, 0.3419, 0.3419, 1.0, 0.0, 0.04971, 0.05951, 1.0, 0.0, 0.04971, 0.05951, 1.0, 0.0, 0.04971, 0.05951, 1.0, 0.0, 0.04971, 0.05951, 1.0, 1.0, 1.0, 1.0, 1.0, 1.0, 1.0, 1.0, 1.0, 1.0, 1.0, 1.0, 1.0, 1.0, 1.0, 1.0, 1.0, 0.2423, 0.2423, 0.2423, 1.0, 0.2423, 0.2423, 0.2423, 1.0, 0.2423, 0.2423, 0.2423, 1.0, 0.2423, 0.2423, 0.2423, 1.0, 0.7682, 0.7682, 0.7682, 1.0, 0.7682, 0.7682, 0.7682, 1.0, 0.7682, 0.7682, 0.7682, 1.0, 0.7682, 0.7682, 0.7682, 1.0, 0.162, 0.162, 0.162, 1.0, 0.162, 0.162, 0.162, 1.0, 0.162, 0.162, 0.162, 1.0, 0.162, 0.162, 0.162, 1.0, 0.6038, 0.6038, 0.6038, 1.0, 0.6038, 0.6038, 0.6038, 1.0, 0.6038, 0.6038, 0.6038, 1.0, 0.6038, 0.6038, 0.6038, 1.0, 0.162, 0.162, 0.162, 1.0, 0.162, 0.162, 0.162, 1.0, 0.162, 0.162, 0.162, 1.0, 0.162, 0.162, 0.162, 1.0, 0.6038, 0.6038, 0.6038, 1.0, 0.6038, 0.6038, 0.6038, 1.0, 0.6038, 0.6038, 0.6038, 1.0, 0.6038, 0.6038, 0.6038, 1.0, 0.491, 0.491, 0.491, 1.0, 0.491, 0.491, 0.491, 1.0, 0.491, 0.491, 0.491, 1.0, 0.491, 0.491, 0.491, 1.0, 0.0, 0.02122, 0.02416, 1.0, 0.0, 0.02122, 0.02416, 1.0, 0.0, 0.02122, 0.02416, 1.0, 0.0, 0.02122, 0.02416, 1.0, 0.4072, 0.4072, 0.4072, 1.0, 0.4072, 0.4072, 0.4072, 1.0, 0.4072, 0.4072, 0.4072, 1.0, 0.4072, 0.4072, 0.4072, 1.0, 0.3419, 0.3419, 0.3419, 1.0, 0.3419, 0.3419, 0.3419, 1.0, 0.3419, 0.3419, 0.3419, 1.0, 0.3419, 0.3419, 0.3419, 1.0, 0.0, 0.04971, 0.05951, 1.0, 0.0, 0.04971, 0.05951, 1.0, 0.0, 0.04971, 0.05951, 1.0, 0.0, 0.04971, 0.05951, 1.0, 0.2423, 0.2423, 0.2423, 1.0, 0.2423, 0.2423, 0.2423, 1.0, 0.2423, 0.2423, 0.2423, 1.0, 0.2423, 0.2423, 0.2423, 1.0, 1.0, 1.0, 1.0, 1.0, 1.0, 1.0, 1.0, 1.0, 1.0, 1.0, 1.0, 1.0, 1.0, 1.0, 1.0, 1.0, 0.7682, 0.7682, 0.7682, 1.0, 0.7682, 0.7682, 0.7682, 1.0, 0.7682, 0.7682, 0.7682, 1.0, 0.7682, 0.7682, 0.7682, 1.0, 1.0, 1.0, 1.0, 1.0, 1.0, 1.0, 1.0, 1.0, 1.0, 1.0, 1.0, 1.0, 1.0, 1.0, 1.0, 1.0, 0.162, 0.162, 0.162, 1.0, 0.162, 0.162, 0.162, 1.0, 0.162, 0.162, 0.162, 1.0, 0.162, 0.162, 0.162, 1.0, 0.7682, 0.7682, 0.7682, 1.0, 0.7682, 0.7682, 0.7682, 1.0, 0.7682, 0.7682, 0.7682, 1.0, 0.7682, 0.7682, 0.7682, 1.0, 0.6038, 0.6038, 0.6038, 1.0, 0.6038, 0.6038, 0.6038, 1.0, 0.6038, 0.6038, 0.6038, 1.0, 0.6038, 0.6038, 0.6038, 1.0, 0.491, 0.491, 0.491, 1.0, 0.491, 0.491, 0.491, 1.0, 0.491, 0.491, 0.491, 1.0, 0.491, 0.491, 0.491, 1.0, 0.0, 0.02122, 0.02416, 1.0, 0.0, 0.02122, 0.02416, 1.0, 0.0, 0.02122, 0.02416, 1.0, 0.0, 0.02122, 0.02416, 1.0, 0.4072, 0.4072, 0.4072, 1.0, 0.4072, 0.4072, 0.4072, 1.0, 0.4072, 0.4072, 0.4072, 1.0, 0.4072, 0.4072, 0.4072, 1.0, 0.0, 0.04971, 0.05951, 1.0, 0.0, 0.04971, 0.05951, 1.0, 0.0, 0.04971, 0.05951, 1.0, 0.0, 0.04971, 0.05951, 1.0, 0.3419, 0.3419, 0.3419, 1.0, 0.3419, 0.3419, 0.3419, 1.0, 0.3419, 0.3419, 0.3419, 1.0, 0.3419, 0.3419, 0.3419, 1.0, 0.2423, 0.2423, 0.2423, 1.0, 0.2423, 0.2423, 0.2423, 1.0, 0.2423, 0.2423, 0.2423, 1.0, 0.2423, 0.2423, 0.2423, 1.0, 0.3419, 0.3419, 0.3419, 1.0, 0.3419, 0.3419, 0.3419, 1.0, 0.3419, 0.3419, 0.3419, 1.0, 0.3419, 0.3419, 0.3419, 1.0, 1.0, 1.0, 1.0, 1.0, 1.0, 1.0, 1.0, 1.0, 1.0, 1.0, 1.0, 1.0, 1.0, 1.0, 1.0, 1.0, 0.2423, 0.2423, 0.2423, 1.0, 0.2423, 0.2423, 0.2423, 1.0, 0.2423, 0.2423, 0.2423, 1.0, 0.2423, 0.2423, 0.2423, 1.0, 0.162, 0.162, 0.162, 1.0, 0.162, 0.162, 0.162, 1.0, 0.162, 0.162, 0.162, 1.0, 0.162, 0.162, 0.162, 1.0, 0.7682, 0.7682, 0.7682, 1.0, 0.7682, 0.7682, 0.7682, 1.0, 0.7682, 0.7682, 0.7682, 1.0, 0.7682, 0.7682, 0.7682, 1.0, 0.6038, 0.6038, 0.6038, 1.0, 0.6038, 0.6038, 0.6038, 1.0, 0.6038, 0.6038, 0.6038, 1.0, 0.6038, 0.6038, 0.6038, 1.0, 0.491, 0.491, 0.491, 1.0, 0.491, 0.491, 0.491, 1.0, 0.491, 0.491, 0.491, 1.0, 0.491, 0.491, 0.491, 1.0, 0.4072, 0.4072, 0.4072, 1.0, 0.4072, 0.4072, 0.4072, 1.0, 0.4072, 0.4072, 0.4072, 1.0, 0.4072, 0.4072, 0.4072, 1.0, 0.0, 0.02122, 0.02416, 1.0, 0.0, 0.02122, 0.02416, 1.0, 0.0, 0.02122, 0.02416, 1.0, 0.0, 0.02122, 0.02416, 1.0, 0.0, 0.04971, 0.05951, 1.0, 0.0, 0.04971, 0.05951, 1.0, 0.0, 0.04971, 0.05951, 1.0, 0.0, 0.04971, 0.05951, 1.0, 0.4072, 0.4072, 0.4072, 1.0, 0.4072, 0.4072, 0.4072, 1.0, 0.4072, 0.4072, 0.4072, 1.0, 0.4072, 0.4072, 0.4072, 1.0, 0.0, 0.02122, 0.02416, 1.0, 0.0, 0.02122, 0.02416, 1.0, 0.0, 0.02122, 0.02416, 1.0, 0.0, 0.02122, 0.02416, 1.0, 0.3419, 0.3419, 0.3419, 1.0, 0.3419, 0.3419, 0.3419, 1.0, 0.3419, 0.3419, 0.3419, 1.0, 0.3419, 0.3419, 0.3419, 1.0, 0.0, 0.04971, 0.05951, 1.0, 0.0, 0.04971, 0.05951, 1.0, 0.0, 0.04971, 0.05951, 1.0, 0.0, 0.04971, 0.05951, 1.0, 1.0, 1.0, 1.0, 1.0, 1.0, 1.0, 1.0, 1.0, 1.0, 1.0, 1.0, 1.0, 1.0, 1.0, 1.0, 1.0, 0.2423, 0.2423, 0.2423, 1.0, 0.2423, 0.2423, 0.2423, 1.0, 0.2423, 0.2423, 0.2423, 1.0, 0.2423, 0.2423, 0.2423, 1.0, 0.7682, 0.7682, 0.7682, 1.0, 0.7682, 0.7682, 0.7682, 1.0, 0.7682, 0.7682, 0.7682, 1.0, 0.7682, 0.7682, 0.7682, 1.0, 0.162, 0.162, 0.162, 1.0, 0.162, 0.162, 0.162, 1.0, 0.162, 0.162, 0.162, 1.0, 0.162, 0.162, 0.162, 1.0, 0.6038, 0.6038, 0.6038, 1.0, 0.6038, 0.6038, 0.6038, 1.0, 0.6038, 0.6038, 0.6038, 1.0, 0.6038, 0.6038, 0.6038, 1.0, 0.491, 0.491, 0.491, 1.0, 0.491, 0.491, 0.491, 1.0, 0.491, 0.491, 0.491, 1.0, 0.491, 0.491, 0.491, 1.0, 0.491, 0.491, 0.491, 1.0, 0.491, 0.491, 0.491, 1.0, 0.491, 0.491, 0.491, 1.0, 0.491, 0.491, 0.491, 1.0, 0.0, 0.02122, 0.02416, 1.0, 0.0, 0.02122, 0.02416, 1.0, 0.0, 0.02122, 0.02416, 1.0, 0.0, 0.02122, 0.02416, 1.0, 0.4072, 0.4072, 0.4072, 1.0, 0.4072, 0.4072, 0.4072, 1.0, 0.4072, 0.4072, 0.4072, 1.0, 0.4072, 0.4072, 0.4072, 1.0, 0.3419, 0.3419, 0.3419, 1.0, 0.3419, 0.3419, 0.3419, 1.0, 0.3419, 0.3419, 0.3419, 1.0, 0.3419, 0.3419, 0.3419, 1.0, 0.0, 0.04971, 0.05951, 1.0, 0.0, 0.04971, 0.05951, 1.0, 0.0, 0.04971, 0.05951, 1.0, 0.0, 0.04971, 0.05951, 1.0, 0.2423, 0.2423, 0.2423, 1.0, 0.2423, 0.2423, 0.2423, 1.0, 0.2423, 0.2423, 0.2423, 1.0, 0.2423, 0.2423, 0.2423, 1.0, 1.0, 1.0, 1.0, 1.0, 1.0, 1.0, 1.0, 1.0, 1.0, 1.0, 1.0, 1.0, 1.0, 1.0, 1.0, 1.0, 0.7682, 0.7682, 0.7682, 1.0, 0.7682, 0.7682, 0.7682, 1.0, 0.7682, 0.7682, 0.7682, 1.0, 0.7682, 0.7682, 0.7682, 1.0, 0.162, 0.162, 0.162, 1.0, 0.162, 0.162, 0.162, 1.0, 0.162, 0.162, 0.162, 1.0, 0.162, 0.162, 0.162, 1.0, 0.6038, 0.6038, 0.6038, 1.0, 0.6038, 0.6038, 0.6038, 1.0, 0.6038, 0.6038, 0.6038, 1.0, 0.6038, 0.6038, 0.6038, 1.0, 0.162, 0.162, 0.162, 1.0, 0.162, 0.162, 0.162, 1.0, 0.162, 0.162, 0.162, 1.0, 0.162, 0.162, 0.162, 1.0, 0.7682, 0.7682, 0.7682, 1.0, 0.7682, 0.7682, 0.7682, 1.0, 0.7682, 0.7682, 0.7682, 1.0, 0.7682, 0.7682, 0.7682, 1.0, 0.6038, 0.6038, 0.6038, 1.0, 0.6038, 0.6038, 0.6038, 1.0, 0.6038, 0.6038, 0.6038, 1.0, 0.6038, 0.6038, 0.6038, 1.0, 0.491, 0.491, 0.491, 1.0, 0.491, 0.491, 0.491, 1.0, 0.491, 0.491, 0.491, 1.0, 0.491, 0.491, 0.491, 1.0, 0.0, 0.02122, 0.02416, 1.0, 0.0, 0.02122, 0.02416, 1.0, 0.0, 0.02122, 0.02416, 1.0, 0.0, 0.02122, 0.02416, 1.0, 0.4072, 0.4072, 0.4072, 1.0, 0.4072, 0.4072, 0.4072, 1.0, 0.4072, 0.4072, 0.4072, 1.0, 0.4072, 0.4072, 0.4072, 1.0, 0.0, 0.04971, 0.05951, 1.0, 0.0, 0.04971, 0.05951, 1.0, 0.0, 0.04971, 0.05951, 1.0, 0.0, 0.04971, 0.05951, 1.0, 0.3419, 0.3419, 0.3419, 1.0, 0.3419, 0.3419, 0.3419, 1.0, 0.3419, 0.3419, 0.3419, 1.0, 0.3419, 0.3419, 0.3419, 1.0, 0.2423, 0.2423, 0.2423, 1.0, 0.2423, 0.2423, 0.2423, 1.0, 0.2423, 0.2423, 0.2423, 1.0, 0.2423, 0.2423, 0.2423, 1.0, 1.0, 1.0, 1.0, 1.0, 1.0, 1.0, 1.0, 1.0, 1.0, 1.0, 1.0, 1.0, 1.0, 1.0, 1.0, 1.0, 0.162, 0.162, 0.162, 1.0, 0.162, 0.162, 0.162, 1.0, 0.162, 0.162, 0.162, 1.0, 0.162, 0.162, 0.162, 1.0, 0.6038, 0.6038, 0.6038, 1.0, 0.6038, 0.6038, 0.6038, 1.0, 0.6038, 0.6038, 0.6038, 1.0, 0.6038, 0.6038, 0.6038, 1.0, 0.491, 0.491, 0.491, 1.0, 0.491, 0.491, 0.491, 1.0, 0.491, 0.491, 0.491, 1.0, 0.491, 0.491, 0.491, 1.0, 0.0, 0.0, 0.0, 1.0, 0.0, 0.0, 0.0, 1.0, 0.0, 0.0, 0.0, 1.0, 0.0, 0.02122, 0.02416, 1.0, 0.0, 0.02122, 0.02416, 1.0, 0.0, 0.02122, 0.02416, 1.0, 0.0, 0.02122, 0.02416, 1.0, 0.2423, 0.2423, 0.2423, 1.0, 0.2423, 0.2423, 0.2423, 1.0, 0.2423, 0.2423, 0.2423, 1.0, 0.2423, 0.2423, 0.2423, 1.0, 0.0, 0.0, 0.0, 1.0, 0.0, 0.0, 0.0, 1.0, 0.0, 0.0, 0.0, 1.0, 0.0, 0.0, 0.0, 1.0, 0.0, 0.0, 0.0, 1.0, 0.0, 0.0, 0.0, 1.0, 0.0, 0.0, 0.0, 1.0, 0.0, 0.0, 0.0, 1.0, 0.0, 0.0, 0.0, 1.0, 0.0, 0.0, 0.0, 1.0, 0.0, 0.0, 0.0, 1.0, 0.0, 0.0, 0.0, 1.0, 0.0, 0.0, 0.0, 1.0, 0.0, 0.0, 0.0, 1.0, 0.0, 0.0, 0.0, 1.0, 0.0, 0.0, 0.0, 1.0, 0.0, 0.0, 0.0, 1.0, 0.0, 0.0, 0.0, 1.0, 0.0, 0.0, 0.0, 1.0, 0.0, 0.0, 0.0, 1.0, 0.0, 0.0, 0.0, 1.0, 0.0, 0.0, 0.0, 1.0, 0.0, 0.0, 0.0, 1.0, 0.0, 0.0, 0.0, 1.0, 0.0, 0.0, 0.0, 1.0, 0.0, 0.0, 0.0, 1.0, 0.0, 0.0, 0.0, 1.0, 0.2423, 0.2423, 0.2423, 1.0, 0.2423, 0.2423, 0.2423, 1.0, 0.2423, 0.2423, 0.2423, 1.0, 0.2423, 0.2423, 0.2423, 1.0, 0.162, 0.162, 0.162, 1.0, 0.162, 0.162, 0.162, 1.0, 0.162, 0.162, 0.162, 1.0, 0.162, 0.162, 0.162, 1.0, 0.7682, 0.7682, 0.7682, 1.0, 0.7682, 0.7682, 0.7682, 1.0, 0.7682, 0.7682, 0.7682, 1.0, 0.7682, 0.7682, 0.7682, 1.0, 0.6038, 0.6038, 0.6038, 1.0, 0.6038, 0.6038, 0.6038, 1.0, 0.6038, 0.6038, 0.6038, 1.0, 0.6038, 0.6038, 0.6038, 1.0, 0.491, 0.491, 0.491, 1.0, 0.491, 0.491, 0.491, 1.0, 0.491, 0.491, 0.491, 1.0, 0.491, 0.491, 0.491, 1.0, 0.0, 0.0, 0.0, 1.0, 0.0, 0.0, 0.0, 1.0, 0.0, 0.0, 0.0, 1.0, 0.4072, 0.4072, 0.4072, 1.0, 0.4072, 0.4072, 0.4072, 1.0, 0.4072, 0.4072, 0.4072, 1.0, 0.4072, 0.4072, 0.4072, 1.0, 0.0, 0.02122, 0.02416, 1.0, 0.0, 0.02122, 0.02416, 1.0, 0.0, 0.02122, 0.02416, 1.0, 0.0, 0.02122, 0.02416, 1.0, 0.0, 0.04971, 0.05951, 1.0, 0.0, 0.04971, 0.05951, 1.0, 0.0, 0.04971, 0.05951, 1.0, 0.0, 0.04971, 0.05951, 1.0, 0.3419, 0.3419, 0.3419, 1.0, 0.3419, 0.3419, 0.3419, 1.0, 0.3419, 0.3419, 0.3419, 1.0, 0.3419, 0.3419, 0.3419, 1.0, 1.0, 1.0, 1.0, 1.0, 1.0, 1.0, 1.0, 1.0, 1.0, 1.0, 1.0, 1.0, 1.0, 1.0, 1.0, 1.0])
me_sphere_001.use_remesh_preserve_volume = False
me_sphere_001.use_remesh_preserve_attributes = False
me_sphere_001.use_mirror_vertex_groups = False
me_sphere_001.use_paint_bone_selection = False
me_sphere_001.use_paint_mask = True
me_sphere_001.update()

# ---- objects
ob_sphere_002 = bpy.data.objects.new('Sphere.002', me_sphere_002)
ob_sphere_001 = bpy.data.objects.new('Sphere.001', me_sphere_001)

# ---- transforms, parenting, visibility, modifiers, constraints
ob_sphere_002.location = (0.09765, -0.01083, 0.005064)
ob_sphere_002.scale = (-0.06952, -0.06952, -0.06952)
ob_sphere_002.lineart.crease_threshold = 0.0
ob_sphere_001.location = (0.2676, -0.01083, 0.005064)
ob_sphere_001.scale = (-0.06952, -0.06952, -0.06952)
ob_sphere_001.lineart.crease_threshold = 0.0

# ---- collection membership
col_collection_1.objects.link(ob_sphere_002)
col_collection_1.objects.link(ob_sphere_001)

# ---- scene / render settings (as saved in the file)
scene.frame_start = 1; scene.frame_end = 250; scene.frame_set(1)
scene.render.engine = 'BLENDER_EEVEE_NEXT'
scene.render.resolution_percentage = 50
scene.render.dither_intensity = 0.0
scene.cycles.use_denoising = False
scene.cycles.samples = 10
scene.cycles.sampling_pattern = 'TABULATED_SOBOL'
scene.cycles.light_sampling_threshold = 0.0
scene.cycles.use_adaptive_sampling = False
scene.cycles.use_light_tree = False
scene.cycles.blur_glossy = 0.0
scene.cycles.pixel_filter_type = 'GAUSSIAN'
scene.cycles.sample_clamp_indirect = 0.0
scene.view_settings.view_transform = 'Standard'
bpy.context.view_layer.update()

# ---- added for rendering (the .blend has no active camera and no usable light): camera, sun
cam_auto = bpy.data.cameras.new('AutoCamera')
cam_auto.lens = 50.0
cam_auto.sensor_width = 36.0
cam_auto.clip_end = 1000.0
ob_auto_camera = bpy.data.objects.new('AutoCamera', cam_auto)
scene.collection.objects.link(ob_auto_camera)
ob_auto_camera.location = (0.5104, -0.402448, 0.281588)
ob_auto_camera.rotation_euler = (1.09748, -7.21219e-08, 0.694738)
scene.camera = ob_auto_camera
light_auto_sun = bpy.data.lights.new('AutoSun', 'SUN')
light_auto_sun.energy = 3.0
light_auto_sun.angle = 0.0523599
ob_auto_sun = bpy.data.objects.new('AutoSun', light_auto_sun)
scene.collection.objects.link(ob_auto_sun)
ob_auto_sun.rotation_euler = (0.872665, 0.174533, 0.523599)
bpy.context.view_layer.update()
